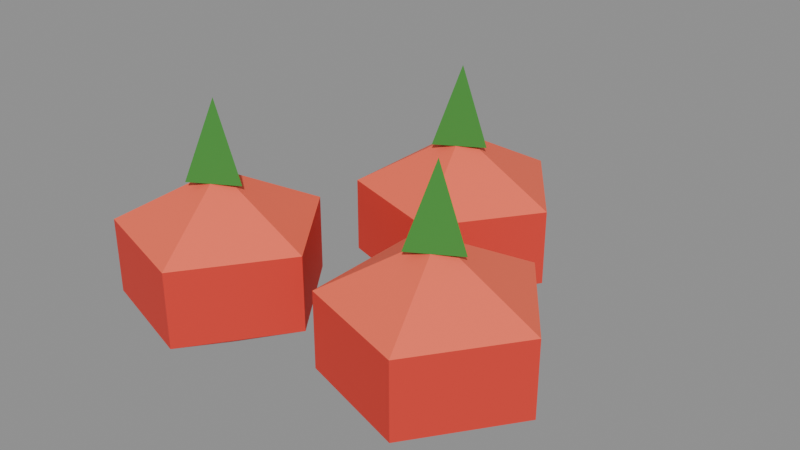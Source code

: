 # Source: tomato-crop.blend  (saved by Blender 5.2.45; exported with 4.5.12 LTS)
import bpy
from mathutils import Matrix  # noqa: F401  (used for matrix-valued properties, if any)

bpy.ops.wm.read_factory_settings(use_empty=True)
scene = bpy.context.scene
scene.name = 'Scene'

# ---- collections
col_col_lowpoly = bpy.data.collections.new('COL_LowPoly'); scene.collection.children.link(col_col_lowpoly)

# ---- images (referenced by path relative to the original .blend; pixels are not part of the script)
import os
ASSET_DIR = os.environ.get("B2B_ASSET_DIR", "")  # directory of the original .blend (textures are referenced by path, not embedded)
HERE = os.path.dirname(os.path.abspath(__file__))  # packed textures are extracted next to this script under _unpacked/

def load_image(name, relpath, width, height, colorspace="sRGB"):
    """Load a texture the original file referenced (path relative to the .blend, or extracted next to this script)."""
    p = next((c for c in (os.path.join(HERE, relpath), os.path.join(ASSET_DIR, relpath)) if relpath and os.path.exists(c)), "")
    if p:
        img = bpy.data.images.load(p, check_existing=True)
        img.name = name
    else:  # same state as the original file: an image datablock whose file is absent (Cycles renders it pink)
        img = bpy.data.images.new(name, width, height)
        img.source = "FILE"
        img.filepath = "//" + (relpath or name)
    img.colorspace_settings.name = colorspace
    return img
img_tomato_crop_basecolor = load_image('tomato-crop_BaseColor', '_unpacked/tomato-crop_BaseColor.ce8a347b.png', 128, 32, 'sRGB')
img_tomato_crop_maskmap = load_image('tomato-crop_MaskMap', '_unpacked/tomato-crop_MaskMap.26b018cf.png', 128, 32, 'Non-Color')

# ---- materials (node trees are filled in below, after node groups)
mat_m_tomato_crop = bpy.data.materials.new('M_tomato-crop')

# ---- material node trees
mat_m_tomato_crop.use_nodes = True; mat_m_tomato_crop.node_tree.nodes.clear()
_N = mat_m_tomato_crop.node_tree.nodes; _L = mat_m_tomato_crop.node_tree.links
n0 = _N.new('ShaderNodeBsdfPrincipled'); n0.name = 'Principled BSDF'; n0.location = (-200, 100)
n0.inputs[10].default_value = 0.005
n1 = _N.new('ShaderNodeOutputMaterial'); n1.name = 'Material Output'; n1.location = (200, 100)
n2 = _N.new('ShaderNodeTexImage'); n2.name = 'Image Texture'; n2.location = (0, 0)
n2.image = img_tomato_crop_basecolor
n2.interpolation = 'Closest'
n3 = _N.new('ShaderNodeTexImage'); n3.name = 'Image Texture.001'; n3.location = (0, 0)
n3.image = img_tomato_crop_maskmap
n3.interpolation = 'Closest'
n4 = _N.new('ShaderNodeSeparateColor'); n4.name = 'Separate Color'; n4.location = (0, 0)
n5 = _N.new('ShaderNodeMath'); n5.name = 'Math'; n5.location = (0, 0)
n5.operation = 'SUBTRACT'
n5.inputs[0].default_value = 1.0
_L.new(n0.outputs[0], n1.inputs[0])
_L.new(n2.outputs[0], n0.inputs[0])
_L.new(n3.outputs[0], n4.inputs[0])
_L.new(n4.outputs[0], n0.inputs[1])
_L.new(n3.outputs[1], n5.inputs[1])
_L.new(n5.outputs[0], n0.inputs[2])
n1.is_active_output = True

# ---- meshes
me_tomato_crop = bpy.data.meshes.new('tomato-crop')
me_tomato_crop.from_pydata([(-0.1034, -0.08, 0.0), (-0.1069, -0.07524, 0.0), (-0.1124, -0.07706, 0.0), (-0.1124, -0.08294, 0.0), (-0.1069, -0.08476, 0.0), (-0.0204, -0.08, 0.044), (-0.08121, 0.003693, 0.044), (-0.1796, -0.02827, 0.044), (-0.1796, -0.1317, 0.044), (-0.08121, -0.1637, 0.044), (-0.0204, -0.08, 0.11), (-0.08121, 0.003693, 0.11), (-0.1796, -0.02827, 0.11), (-0.1796, -0.1317, 0.11), (-0.08121, -0.1637, 0.11), (-0.1034, -0.08, 0.154), (-0.1069, -0.07524, 0.154), (-0.1124, -0.07706, 0.154), (-0.1124, -0.08294, 0.154), (-0.1069, -0.08476, 0.154), (-0.082, -0.08, 0.1496), (-0.1216, -0.05714, 0.1496), (-0.1216, -0.1029, 0.1496), (-0.1084, -0.08, 0.2156), (0.0966, -0.06, 0.0), (0.09314, -0.05524, 0.0), (0.08755, -0.05706, 0.0), (0.08755, -0.06294, 0.0), (0.09314, -0.06476, 0.0), (0.1796, -0.06, 0.044), (0.1188, 0.02369, 0.044), (0.0204, -0.008275, 0.044), (0.0204, -0.1117, 0.044), (0.1188, -0.1437, 0.044), (0.1796, -0.06, 0.11), (0.1188, 0.02369, 0.11), (0.0204, -0.008275, 0.11), (0.0204, -0.1117, 0.11), (0.1188, -0.1437, 0.11), (0.0966, -0.06, 0.154), (0.09314, -0.05524, 0.154), (0.08755, -0.05706, 0.154), (0.08755, -0.06294, 0.154), (0.09314, -0.06476, 0.154), (0.118, -0.06, 0.1496), (0.0784, -0.03714, 0.1496), (0.0784, -0.08286, 0.1496), (0.0916, -0.06, 0.2156), (-0.003403, 0.1, 0.0), (-0.006858, 0.1048, 0.0), (-0.01245, 0.1029, 0.0), (-0.01245, 0.09706, 0.0), (-0.006858, 0.09524, 0.0), (0.0796, 0.1, 0.044), (0.01879, 0.1837, 0.044), (-0.0796, 0.1517, 0.044), (-0.0796, 0.04827, 0.044), (0.01879, 0.01631, 0.044), (0.0796, 0.1, 0.11), (0.01879, 0.1837, 0.11), (-0.0796, 0.1517, 0.11), (-0.0796, 0.04827, 0.11), (0.01879, 0.01631, 0.11), (-0.003403, 0.1, 0.154), (-0.006858, 0.1048, 0.154), (-0.01245, 0.1029, 0.154), (-0.01245, 0.09706, 0.154), (-0.006858, 0.09524, 0.154), (0.018, 0.1, 0.1496), (-0.0216, 0.1229, 0.1496), (-0.0216, 0.07714, 0.1496), (-0.008403, 0.1, 0.2156)], [], [(0, 1, 6, 5), (1, 2, 7, 6), (2, 3, 8, 7), (3, 4, 9, 8), (4, 0, 5, 9), (5, 6, 11, 10), (6, 7, 12, 11), (7, 8, 13, 12), (8, 9, 14, 13), (9, 5, 10, 14), (10, 11, 16, 15), (11, 12, 17, 16), (12, 13, 18, 17), (13, 14, 19, 18), (14, 10, 15, 19), (4, 3, 2, 1, 0), (15, 16, 17, 18, 19), (20, 21, 23), (21, 22, 23), (22, 20, 23), (22, 21, 20), (24, 25, 30, 29), (25, 26, 31, 30), (26, 27, 32, 31), (27, 28, 33, 32), (28, 24, 29, 33), (29, 30, 35, 34), (30, 31, 36, 35), (31, 32, 37, 36), (32, 33, 38, 37), (33, 29, 34, 38), (34, 35, 40, 39), (35, 36, 41, 40), (36, 37, 42, 41), (37, 38, 43, 42), (38, 34, 39, 43), (28, 27, 26, 25, 24), (39, 40, 41, 42, 43), (44, 45, 47), (45, 46, 47), (46, 44, 47), (46, 45, 44), (48, 49, 54, 53), (49, 50, 55, 54), (50, 51, 56, 55), (51, 52, 57, 56), (52, 48, 53, 57), (53, 54, 59, 58), (54, 55, 60, 59), (55, 56, 61, 60), (56, 57, 62, 61), (57, 53, 58, 62), (58, 59, 64, 63), (59, 60, 65, 64), (60, 61, 66, 65), (61, 62, 67, 66), (62, 58, 63, 67), (52, 51, 50, 49, 48), (63, 64, 65, 66, 67), (68, 69, 71), (69, 70, 71), (70, 68, 71), (70, 69, 68)])
_uv = me_tomato_crop.uv_layers.new(name='UVMap')
_uv.uv.foreach_set('vector', [0.6875, 0.75, 0.6875, 0.75, 0.6875, 0.75, 0.6875, 0.75, 0.6875, 0.75, 0.6875, 0.75, 0.6875, 0.75, 0.6875, 0.75, 0.6875, 0.75, 0.6875, 0.75, 0.6875, 0.75, 0.6875, 0.75, 0.6875, 0.75, 0.6875, 0.75, 0.6875, 0.75, 0.6875, 0.75, 0.6875, 0.75, 0.6875, 0.75, 0.6875, 0.75, 0.6875, 0.75, 0.6875, 0.75, 0.6875, 0.75, 0.6875, 0.75, 0.6875, 0.75, 0.6875, 0.75, 0.6875, 0.75, 0.6875, 0.75, 0.6875, 0.75, 0.6875, 0.75, 0.6875, 0.75, 0.6875, 0.75, 0.6875, 0.75, 0.6875, 0.75, 0.6875, 0.75, 0.6875, 0.75, 0.6875, 0.75, 0.6875, 0.75, 0.6875, 0.75, 0.6875, 0.75, 0.6875, 0.75, 0.9375, 0.75, 0.9375, 0.75, 0.9375, 0.75, 0.9375, 0.75, 0.9375, 0.75, 0.9375, 0.75, 0.9375, 0.75, 0.9375, 0.75, 0.9375, 0.75, 0.9375, 0.75, 0.9375, 0.75, 0.9375, 0.75, 0.9375, 0.75, 0.9375, 0.75, 0.9375, 0.75, 0.9375, 0.75, 0.9375, 0.75, 0.9375, 0.75, 0.9375, 0.75, 0.9375, 0.75, 0.6875, 0.75, 0.6875, 0.75, 0.6875, 0.75, 0.6875, 0.75, 0.6875, 0.75, 0.9375, 0.75, 0.9375, 0.75, 0.9375, 0.75, 0.9375, 0.75, 0.9375, 0.75, 0.1875, 0.25, 0.1875, 0.25, 0.1875, 0.25, 0.1875, 0.25, 0.1875, 0.25, 0.1875, 0.25, 0.1875, 0.25, 0.1875, 0.25, 0.1875, 0.25, 0.1875, 0.25, 0.1875, 0.25, 0.1875, 0.25, 0.6875, 0.75, 0.6875, 0.75, 0.6875, 0.75, 0.6875, 0.75, 0.6875, 0.75, 0.6875, 0.75, 0.6875, 0.75, 0.6875, 0.75, 0.6875, 0.75, 0.6875, 0.75, 0.6875, 0.75, 0.6875, 0.75, 0.6875, 0.75, 0.6875, 0.75, 0.6875, 0.75, 0.6875, 0.75, 0.6875, 0.75, 0.6875, 0.75, 0.6875, 0.75, 0.6875, 0.75, 0.6875, 0.75, 0.6875, 0.75, 0.6875, 0.75, 0.6875, 0.75, 0.6875, 0.75, 0.6875, 0.75, 0.6875, 0.75, 0.6875, 0.75, 0.6875, 0.75, 0.6875, 0.75, 0.6875, 0.75, 0.6875, 0.75, 0.6875, 0.75, 0.6875, 0.75, 0.6875, 0.75, 0.6875, 0.75, 0.6875, 0.75, 0.6875, 0.75, 0.6875, 0.75, 0.6875, 0.75, 0.9375, 0.75, 0.9375, 0.75, 0.9375, 0.75, 0.9375, 0.75, 0.9375, 0.75, 0.9375, 0.75, 0.9375, 0.75, 0.9375, 0.75, 0.9375, 0.75, 0.9375, 0.75, 0.9375, 0.75, 0.9375, 0.75, 0.9375, 0.75, 0.9375, 0.75, 0.9375, 0.75, 0.9375, 0.75, 0.9375, 0.75, 0.9375, 0.75, 0.9375, 0.75, 0.9375, 0.75, 0.6875, 0.75, 0.6875, 0.75, 0.6875, 0.75, 0.6875, 0.75, 0.6875, 0.75, 0.9375, 0.75, 0.9375, 0.75, 0.9375, 0.75, 0.9375, 0.75, 0.9375, 0.75, 0.1875, 0.25, 0.1875, 0.25, 0.1875, 0.25, 0.1875, 0.25, 0.1875, 0.25, 0.1875, 0.25, 0.1875, 0.25, 0.1875, 0.25, 0.1875, 0.25, 0.1875, 0.25, 0.1875, 0.25, 0.1875, 0.25, 0.6875, 0.75, 0.6875, 0.75, 0.6875, 0.75, 0.6875, 0.75, 0.6875, 0.75, 0.6875, 0.75, 0.6875, 0.75, 0.6875, 0.75, 0.6875, 0.75, 0.6875, 0.75, 0.6875, 0.75, 0.6875, 0.75, 0.6875, 0.75, 0.6875, 0.75, 0.6875, 0.75, 0.6875, 0.75, 0.6875, 0.75, 0.6875, 0.75, 0.6875, 0.75, 0.6875, 0.75, 0.6875, 0.75, 0.6875, 0.75, 0.6875, 0.75, 0.6875, 0.75, 0.6875, 0.75, 0.6875, 0.75, 0.6875, 0.75, 0.6875, 0.75, 0.6875, 0.75, 0.6875, 0.75, 0.6875, 0.75, 0.6875, 0.75, 0.6875, 0.75, 0.6875, 0.75, 0.6875, 0.75, 0.6875, 0.75, 0.6875, 0.75, 0.6875, 0.75, 0.6875, 0.75, 0.6875, 0.75, 0.9375, 0.75, 0.9375, 0.75, 0.9375, 0.75, 0.9375, 0.75, 0.9375, 0.75, 0.9375, 0.75, 0.9375, 0.75, 0.9375, 0.75, 0.9375, 0.75, 0.9375, 0.75, 0.9375, 0.75, 0.9375, 0.75, 0.9375, 0.75, 0.9375, 0.75, 0.9375, 0.75, 0.9375, 0.75, 0.9375, 0.75, 0.9375, 0.75, 0.9375, 0.75, 0.9375, 0.75, 0.6875, 0.75, 0.6875, 0.75, 0.6875, 0.75, 0.6875, 0.75, 0.6875, 0.75, 0.9375, 0.75, 0.9375, 0.75, 0.9375, 0.75, 0.9375, 0.75, 0.9375, 0.75, 0.1875, 0.25, 0.1875, 0.25, 0.1875, 0.25, 0.1875, 0.25, 0.1875, 0.25, 0.1875, 0.25, 0.1875, 0.25, 0.1875, 0.25, 0.1875, 0.25, 0.1875, 0.25, 0.1875, 0.25, 0.1875, 0.25])
me_tomato_crop.materials.append(mat_m_tomato_crop)
me_tomato_crop.update()

# ---- objects
ob_tomato_crop = bpy.data.objects.new('tomato-crop', me_tomato_crop)

# ---- transforms, parenting, visibility, modifiers, constraints
ob_tomato_crop.location = (0.0, 0.0, 0.0)

# ---- collection membership
col_col_lowpoly.objects.link(ob_tomato_crop)

# ---- scene / render settings (as saved in the file)
scene.frame_start = 1; scene.frame_end = 250; scene.frame_set(1)
scene.render.engine = 'BLENDER_EEVEE_NEXT'
scene.render.bake_bias = 0.0
scene.render.bake_samples = 0
scene.render.compositor_device = 'GPU'
scene.eevee.use_volume_custom_range = False
scene.eevee.fast_gi_thickness_near = 0.1
scene.eevee.fast_gi_thickness_far = 0.0
scene.eevee.ray_tracing_options.screen_trace_thickness = 0.1
bpy.context.view_layer.update()

# ---- added for rendering (the .blend has no active camera and no usable light): camera, sun + grey world if the file has none
cam_auto = bpy.data.cameras.new('AutoCamera')
cam_auto.lens = 50.0
cam_auto.sensor_width = 36.0
cam_auto.clip_end = 1000.0
ob_auto_camera = bpy.data.objects.new('AutoCamera', cam_auto)
scene.collection.objects.link(ob_auto_camera)
ob_auto_camera.location = (0.50353, -0.594236, 0.510624)
ob_auto_camera.rotation_euler = (1.09748, -7.21219e-08, 0.694738)
scene.camera = ob_auto_camera
light_auto_sun = bpy.data.lights.new('AutoSun', 'SUN')
light_auto_sun.energy = 3.0
light_auto_sun.angle = 0.0523599
ob_auto_sun = bpy.data.objects.new('AutoSun', light_auto_sun)
scene.collection.objects.link(ob_auto_sun)
ob_auto_sun.rotation_euler = (0.872665, 0.174533, 0.523599)
if scene.world is None:
    world_auto = bpy.data.worlds.new('AutoWorld')
    world_auto.color = (0.3, 0.3, 0.3)
    scene.world = world_auto
bpy.context.view_layer.update()
